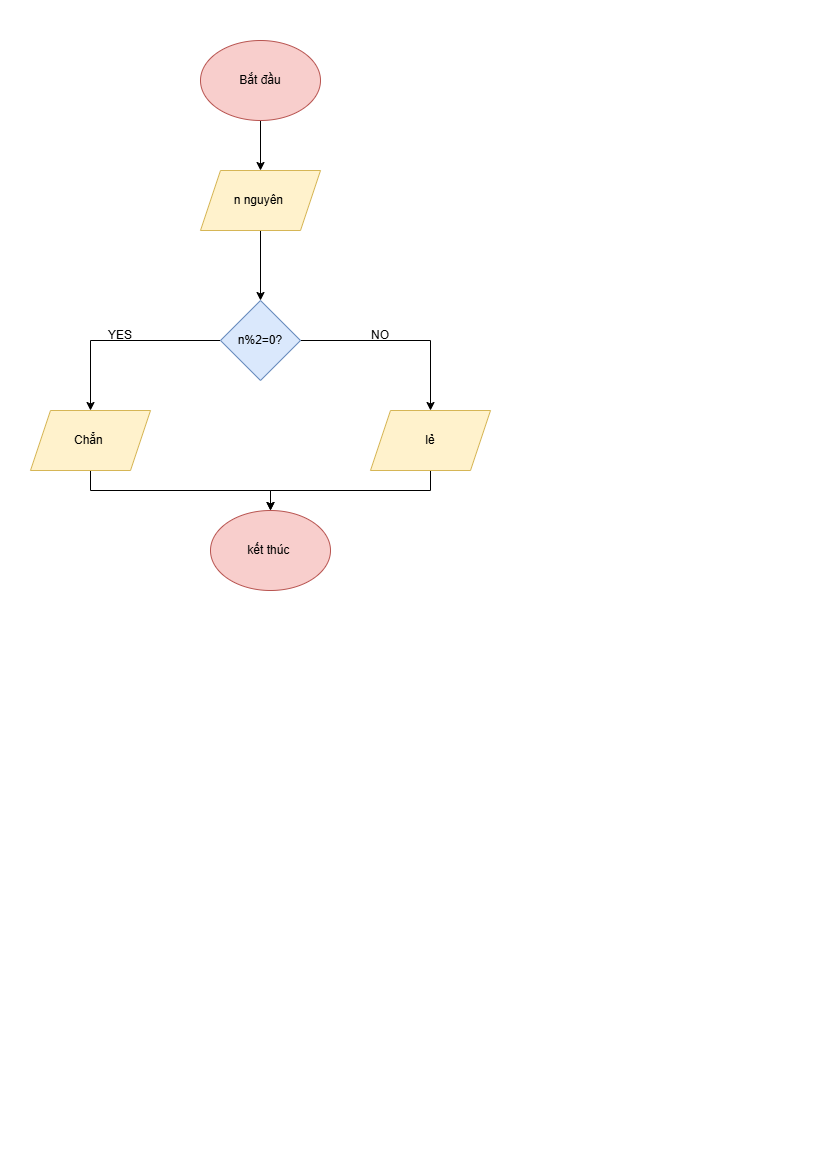

The diagram above was exported from draw.io. Its source (the exported page's mxGraphModel, read from the mxfile embedded in the PNG):
<mxGraphModel dx="1042" dy="658" grid="1" gridSize="10" guides="1" tooltips="1" connect="1" arrows="1" fold="1" page="1" pageScale="1" pageWidth="827" pageHeight="1169" math="0" shadow="0">
  <root>
    <mxCell id="0" />
    <mxCell id="1" parent="0" />
    <mxCell id="cLyBWDBVpxqApk7ioHV1-2" style="edgeStyle=orthogonalEdgeStyle;rounded=0;orthogonalLoop=1;jettySize=auto;html=1;exitX=0.5;exitY=1;exitDx=0;exitDy=0;" edge="1" parent="1" source="cLyBWDBVpxqApk7ioHV1-1">
      <mxGeometry relative="1" as="geometry">
        <mxPoint x="260" y="170" as="targetPoint" />
      </mxGeometry>
    </mxCell>
    <mxCell id="cLyBWDBVpxqApk7ioHV1-1" value="Bắt đầu" style="ellipse;whiteSpace=wrap;html=1;fillColor=#f8cecc;strokeColor=#b85450;" vertex="1" parent="1">
      <mxGeometry x="200" y="40" width="120" height="80" as="geometry" />
    </mxCell>
    <mxCell id="cLyBWDBVpxqApk7ioHV1-6" style="edgeStyle=orthogonalEdgeStyle;rounded=0;orthogonalLoop=1;jettySize=auto;html=1;exitX=0.5;exitY=1;exitDx=0;exitDy=0;" edge="1" parent="1" source="cLyBWDBVpxqApk7ioHV1-3" target="cLyBWDBVpxqApk7ioHV1-4">
      <mxGeometry relative="1" as="geometry" />
    </mxCell>
    <mxCell id="cLyBWDBVpxqApk7ioHV1-3" value="n nguyên&amp;nbsp;" style="shape=parallelogram;perimeter=parallelogramPerimeter;whiteSpace=wrap;html=1;fixedSize=1;fillColor=#fff2cc;strokeColor=#d6b656;" vertex="1" parent="1">
      <mxGeometry x="200" y="170" width="120" height="60" as="geometry" />
    </mxCell>
    <mxCell id="cLyBWDBVpxqApk7ioHV1-10" style="edgeStyle=orthogonalEdgeStyle;rounded=0;orthogonalLoop=1;jettySize=auto;html=1;exitX=0;exitY=0.5;exitDx=0;exitDy=0;" edge="1" parent="1" source="cLyBWDBVpxqApk7ioHV1-4" target="cLyBWDBVpxqApk7ioHV1-9">
      <mxGeometry relative="1" as="geometry" />
    </mxCell>
    <mxCell id="cLyBWDBVpxqApk7ioHV1-11" style="edgeStyle=orthogonalEdgeStyle;rounded=0;orthogonalLoop=1;jettySize=auto;html=1;exitX=1;exitY=0.5;exitDx=0;exitDy=0;" edge="1" parent="1" source="cLyBWDBVpxqApk7ioHV1-4" target="cLyBWDBVpxqApk7ioHV1-8">
      <mxGeometry relative="1" as="geometry" />
    </mxCell>
    <mxCell id="cLyBWDBVpxqApk7ioHV1-4" value="n%2=0?" style="rhombus;whiteSpace=wrap;html=1;fillColor=#dae8fc;strokeColor=#6c8ebf;" vertex="1" parent="1">
      <mxGeometry x="220" y="300" width="80" height="80" as="geometry" />
    </mxCell>
    <mxCell id="cLyBWDBVpxqApk7ioHV1-16" style="edgeStyle=orthogonalEdgeStyle;rounded=0;orthogonalLoop=1;jettySize=auto;html=1;exitX=0.5;exitY=1;exitDx=0;exitDy=0;entryX=0.5;entryY=0;entryDx=0;entryDy=0;" edge="1" parent="1" source="cLyBWDBVpxqApk7ioHV1-8" target="cLyBWDBVpxqApk7ioHV1-14">
      <mxGeometry relative="1" as="geometry" />
    </mxCell>
    <mxCell id="cLyBWDBVpxqApk7ioHV1-8" value="lẻ" style="shape=parallelogram;perimeter=parallelogramPerimeter;whiteSpace=wrap;html=1;fixedSize=1;fillColor=#fff2cc;strokeColor=#d6b656;" vertex="1" parent="1">
      <mxGeometry x="370" y="410" width="120" height="60" as="geometry" />
    </mxCell>
    <mxCell id="cLyBWDBVpxqApk7ioHV1-15" style="edgeStyle=orthogonalEdgeStyle;rounded=0;orthogonalLoop=1;jettySize=auto;html=1;exitX=0.5;exitY=1;exitDx=0;exitDy=0;" edge="1" parent="1" source="cLyBWDBVpxqApk7ioHV1-9" target="cLyBWDBVpxqApk7ioHV1-14">
      <mxGeometry relative="1" as="geometry" />
    </mxCell>
    <mxCell id="cLyBWDBVpxqApk7ioHV1-9" value="Chẳn&amp;nbsp;" style="shape=parallelogram;perimeter=parallelogramPerimeter;whiteSpace=wrap;html=1;fixedSize=1;fillColor=#fff2cc;strokeColor=#d6b656;" vertex="1" parent="1">
      <mxGeometry x="30" y="410" width="120" height="60" as="geometry" />
    </mxCell>
    <mxCell id="cLyBWDBVpxqApk7ioHV1-12" value="YES" style="text;html=1;whiteSpace=wrap;strokeColor=none;fillColor=none;align=center;verticalAlign=middle;rounded=0;" vertex="1" parent="1">
      <mxGeometry x="90" y="320" width="60" height="30" as="geometry" />
    </mxCell>
    <mxCell id="cLyBWDBVpxqApk7ioHV1-13" value="NO" style="text;html=1;whiteSpace=wrap;strokeColor=none;fillColor=none;align=center;verticalAlign=middle;rounded=0;" vertex="1" parent="1">
      <mxGeometry x="350" y="320" width="60" height="30" as="geometry" />
    </mxCell>
    <mxCell id="cLyBWDBVpxqApk7ioHV1-14" value="kết thúc&amp;nbsp;" style="ellipse;whiteSpace=wrap;html=1;fillColor=#f8cecc;strokeColor=#b85450;" vertex="1" parent="1">
      <mxGeometry x="210" y="510" width="120" height="80" as="geometry" />
    </mxCell>
  </root>
</mxGraphModel>